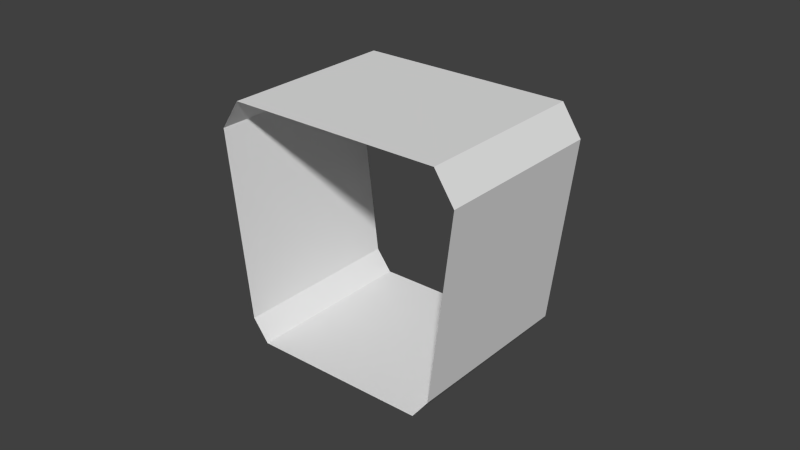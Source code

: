 # Source: Modul_Gang_Lang_Zwischenstueck.blend  (saved by Blender 2.79.0; exported with 4.5.12 LTS)
import bpy
from mathutils import Matrix  # noqa: F401  (used for matrix-valued properties, if any)

bpy.ops.wm.read_factory_settings(use_empty=True)
scene = bpy.context.scene
scene.name = 'Scene'

# ---- collections
col_collection_12 = bpy.data.collections.new('Collection 12'); scene.collection.children.link(col_collection_12)

# ---- world
world_world = bpy.data.worlds.new('World'); scene.world = world_world
world_world.color = (0.05088, 0.05088, 0.05088)
world_world.use_sun_shadow = False
world_world.sun_shadow_jitter_overblur = 0.0
world_world.cycles.sampling_method = 'NONE'
world_world.cycles.sample_map_resolution = 256

# ---- meshes
me_circle_001 = bpy.data.meshes.new('Circle.001')
me_circle_001.from_pydata([(-2.033, 0.5581, 0.5), (0.8119, 2.201, 4.5), (-2.601, 0.2301, 4.0), (0.5333, 2.04, 0.5), (-2.312, 0.3973, 4.5), (0.7712, 2.177, 0.8606), (1.101, 2.368, 4.0), (-2.271, 0.4208, 0.8606), (-0.5333, -2.04, 0.5), (2.312, -0.3973, 4.5), (-1.101, -2.368, 4.0), (2.033, -0.5581, 0.5), (-0.8119, -2.201, 4.5), (2.271, -0.4208, 0.8606), (2.601, -0.2301, 4.0), (-0.7712, -2.177, 0.8606)], [], [(4, 1, 9, 12), (7, 2, 10, 15), (2, 4, 12, 10), (0, 8, 11, 3), (6, 5, 13, 14), (0, 7, 15, 8), (1, 6, 14, 9), (5, 3, 11, 13)])
me_circle_001.use_remesh_preserve_volume = False
me_circle_001.use_remesh_preserve_attributes = False
me_circle_001.use_mirror_vertex_groups = False
me_circle_001.update()

# ---- objects
ob_gangkurz = bpy.data.objects.new('GangKurz', me_circle_001)

# ---- transforms, parenting, visibility, modifiers, constraints
ob_gangkurz.location = (0.0, 0.0, 0.0)
ob_gangkurz.rotation_euler = (0.0, -0.0, -0.5236)
ob_gangkurz.lineart.crease_threshold = 0.0

# ---- collection membership
col_collection_12.objects.link(ob_gangkurz)

# ---- scene / render settings (as saved in the file)
scene.frame_start = 1; scene.frame_end = 250; scene.frame_set(1)
scene.render.engine = 'BLENDER_EEVEE_NEXT'
scene.render.resolution_percentage = 50
scene.render.dither_intensity = 0.0
scene.cycles.use_denoising = False
scene.cycles.samples = 10
scene.cycles.sampling_pattern = 'TABULATED_SOBOL'
scene.cycles.light_sampling_threshold = 0.0
scene.cycles.use_adaptive_sampling = False
scene.cycles.use_light_tree = False
scene.cycles.blur_glossy = 0.0
scene.cycles.pixel_filter_type = 'GAUSSIAN'
scene.cycles.sample_clamp_indirect = 0.0
scene.view_settings.view_transform = 'Standard'
bpy.context.view_layer.update()

# ---- added for rendering (the .blend has no active camera and no usable light): camera, sun
cam_auto = bpy.data.cameras.new('AutoCamera')
cam_auto.lens = 50.0
cam_auto.sensor_width = 36.0
cam_auto.clip_end = 1000.0
ob_auto_camera = bpy.data.objects.new('AutoCamera', cam_auto)
scene.collection.objects.link(ob_auto_camera)
ob_auto_camera.location = (9.62314, -11.5478, 10.1985)
ob_auto_camera.rotation_euler = (1.09748, -7.21219e-08, 0.694738)
scene.camera = ob_auto_camera
light_auto_sun = bpy.data.lights.new('AutoSun', 'SUN')
light_auto_sun.energy = 3.0
light_auto_sun.angle = 0.0523599
ob_auto_sun = bpy.data.objects.new('AutoSun', light_auto_sun)
scene.collection.objects.link(ob_auto_sun)
ob_auto_sun.rotation_euler = (0.872665, 0.174533, 0.523599)
bpy.context.view_layer.update()
